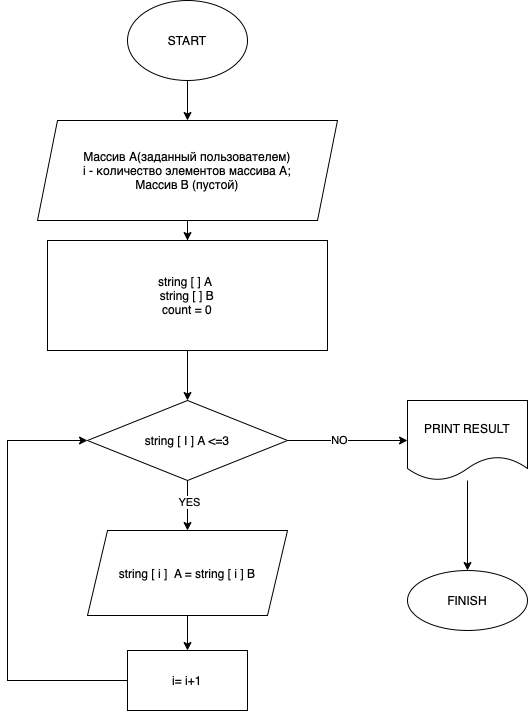

The diagram above was exported from draw.io. Its source (the exported page's mxGraphModel, read from the mxfile embedded in the PNG):
<mxGraphModel dx="946" dy="645" grid="1" gridSize="10" guides="1" tooltips="1" connect="1" arrows="1" fold="1" page="1" pageScale="1" pageWidth="827" pageHeight="1169" math="0" shadow="0">
  <root>
    <mxCell id="0" />
    <mxCell id="1" parent="0" />
    <mxCell id="Ambnb59NbDgt-PhZOV3Y-3" value="" style="edgeStyle=orthogonalEdgeStyle;rounded=0;orthogonalLoop=1;jettySize=auto;html=1;" edge="1" parent="1" source="Ambnb59NbDgt-PhZOV3Y-1" target="Ambnb59NbDgt-PhZOV3Y-2">
      <mxGeometry relative="1" as="geometry" />
    </mxCell>
    <mxCell id="Ambnb59NbDgt-PhZOV3Y-1" value="START&lt;br&gt;" style="ellipse;whiteSpace=wrap;html=1;" vertex="1" parent="1">
      <mxGeometry x="360" y="40" width="120" height="80" as="geometry" />
    </mxCell>
    <mxCell id="Ambnb59NbDgt-PhZOV3Y-6" value="" style="edgeStyle=orthogonalEdgeStyle;rounded=0;orthogonalLoop=1;jettySize=auto;html=1;" edge="1" parent="1" source="Ambnb59NbDgt-PhZOV3Y-2" target="Ambnb59NbDgt-PhZOV3Y-5">
      <mxGeometry relative="1" as="geometry" />
    </mxCell>
    <mxCell id="Ambnb59NbDgt-PhZOV3Y-2" value="Массив А(заданный пользователем)&lt;br&gt;i - количество элементов массива А;&lt;br&gt;Массив B (пустой)" style="shape=parallelogram;perimeter=parallelogramPerimeter;whiteSpace=wrap;html=1;fixedSize=1;" vertex="1" parent="1">
      <mxGeometry x="270" y="160" width="300" height="100" as="geometry" />
    </mxCell>
    <mxCell id="Ambnb59NbDgt-PhZOV3Y-8" value="" style="edgeStyle=orthogonalEdgeStyle;rounded=0;orthogonalLoop=1;jettySize=auto;html=1;" edge="1" parent="1" source="Ambnb59NbDgt-PhZOV3Y-5" target="Ambnb59NbDgt-PhZOV3Y-7">
      <mxGeometry relative="1" as="geometry" />
    </mxCell>
    <mxCell id="Ambnb59NbDgt-PhZOV3Y-5" value="string [ ] A&amp;nbsp;&lt;br&gt;string [ ] B&lt;br&gt;count = 0" style="whiteSpace=wrap;html=1;" vertex="1" parent="1">
      <mxGeometry x="280" y="280" width="280" height="110" as="geometry" />
    </mxCell>
    <mxCell id="Ambnb59NbDgt-PhZOV3Y-10" value="" style="edgeStyle=orthogonalEdgeStyle;rounded=0;orthogonalLoop=1;jettySize=auto;html=1;" edge="1" parent="1" source="Ambnb59NbDgt-PhZOV3Y-7" target="Ambnb59NbDgt-PhZOV3Y-9">
      <mxGeometry relative="1" as="geometry" />
    </mxCell>
    <mxCell id="Ambnb59NbDgt-PhZOV3Y-15" value="NO" style="edgeLabel;html=1;align=center;verticalAlign=middle;resizable=0;points=[];" vertex="1" connectable="0" parent="Ambnb59NbDgt-PhZOV3Y-10">
      <mxGeometry x="-0.15" y="1" relative="1" as="geometry">
        <mxPoint as="offset" />
      </mxGeometry>
    </mxCell>
    <mxCell id="Ambnb59NbDgt-PhZOV3Y-14" value="" style="edgeStyle=orthogonalEdgeStyle;rounded=0;orthogonalLoop=1;jettySize=auto;html=1;" edge="1" parent="1" source="Ambnb59NbDgt-PhZOV3Y-7" target="Ambnb59NbDgt-PhZOV3Y-13">
      <mxGeometry relative="1" as="geometry" />
    </mxCell>
    <mxCell id="Ambnb59NbDgt-PhZOV3Y-16" value="YES" style="edgeLabel;html=1;align=center;verticalAlign=middle;resizable=0;points=[];" vertex="1" connectable="0" parent="Ambnb59NbDgt-PhZOV3Y-14">
      <mxGeometry x="-0.16" y="1" relative="1" as="geometry">
        <mxPoint as="offset" />
      </mxGeometry>
    </mxCell>
    <mxCell id="Ambnb59NbDgt-PhZOV3Y-7" value="string [ I ] A &amp;lt;=3" style="rhombus;whiteSpace=wrap;html=1;" vertex="1" parent="1">
      <mxGeometry x="320" y="440" width="200" height="80" as="geometry" />
    </mxCell>
    <mxCell id="Ambnb59NbDgt-PhZOV3Y-12" value="" style="edgeStyle=orthogonalEdgeStyle;rounded=0;orthogonalLoop=1;jettySize=auto;html=1;" edge="1" parent="1" source="Ambnb59NbDgt-PhZOV3Y-9" target="Ambnb59NbDgt-PhZOV3Y-11">
      <mxGeometry relative="1" as="geometry" />
    </mxCell>
    <mxCell id="Ambnb59NbDgt-PhZOV3Y-9" value="PRINT RESULT" style="shape=document;whiteSpace=wrap;html=1;boundedLbl=1;" vertex="1" parent="1">
      <mxGeometry x="640" y="440" width="120" height="80" as="geometry" />
    </mxCell>
    <mxCell id="Ambnb59NbDgt-PhZOV3Y-11" value="FINISH" style="ellipse;whiteSpace=wrap;html=1;" vertex="1" parent="1">
      <mxGeometry x="640" y="610" width="120" height="60" as="geometry" />
    </mxCell>
    <mxCell id="Ambnb59NbDgt-PhZOV3Y-18" value="" style="edgeStyle=orthogonalEdgeStyle;rounded=0;orthogonalLoop=1;jettySize=auto;html=1;" edge="1" parent="1" source="Ambnb59NbDgt-PhZOV3Y-13" target="Ambnb59NbDgt-PhZOV3Y-17">
      <mxGeometry relative="1" as="geometry" />
    </mxCell>
    <mxCell id="Ambnb59NbDgt-PhZOV3Y-13" value="string [ i ] &amp;nbsp;A = string [ i ] B" style="shape=parallelogram;perimeter=parallelogramPerimeter;whiteSpace=wrap;html=1;fixedSize=1;" vertex="1" parent="1">
      <mxGeometry x="320" y="570" width="200" height="85" as="geometry" />
    </mxCell>
    <mxCell id="Ambnb59NbDgt-PhZOV3Y-19" style="edgeStyle=orthogonalEdgeStyle;rounded=0;orthogonalLoop=1;jettySize=auto;html=1;entryX=0;entryY=0.5;entryDx=0;entryDy=0;" edge="1" parent="1" source="Ambnb59NbDgt-PhZOV3Y-17" target="Ambnb59NbDgt-PhZOV3Y-7">
      <mxGeometry relative="1" as="geometry">
        <Array as="points">
          <mxPoint x="240" y="720" />
          <mxPoint x="240" y="480" />
        </Array>
      </mxGeometry>
    </mxCell>
    <mxCell id="Ambnb59NbDgt-PhZOV3Y-17" value="i= i+1" style="whiteSpace=wrap;html=1;" vertex="1" parent="1">
      <mxGeometry x="360" y="690" width="120" height="60" as="geometry" />
    </mxCell>
  </root>
</mxGraphModel>